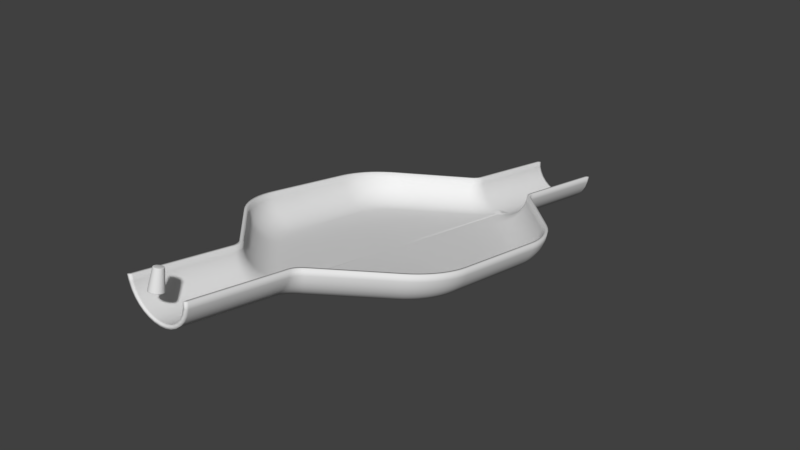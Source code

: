 # Source: track_pachinko.blend  (saved by Blender 2.79.0; exported with 4.5.12 LTS)
import bpy
from mathutils import Matrix  # noqa: F401  (used for matrix-valued properties, if any)

bpy.ops.wm.read_factory_settings(use_empty=True)
scene = bpy.context.scene
scene.name = 'Scene'

# ---- collections
col_collection_1 = bpy.data.collections.new('Collection 1'); scene.collection.children.link(col_collection_1)

# ---- world
world_world = bpy.data.worlds.new('World'); scene.world = world_world
world_world.color = (0.05088, 0.05088, 0.05088)
world_world.use_sun_shadow = False
world_world.sun_shadow_jitter_overblur = 0.0
world_world.cycles.sampling_method = 'MANUAL'

# ---- meshes
me_circle_002 = bpy.data.meshes.new('Circle.002')
me_circle_002.from_pydata([(-4.184e-10, 0.2719, 0.4388), (0.05263, 0.2617, 0.4413), (1.328e-18, 0.194, -0.1298), (-2.963e-17, 0.271, 0.435), (0.07654, 0.1792, -0.1261), (0.05263, 0.2608, 0.4376), (0.1414, 0.1372, -0.1156), (0.09725, 0.2319, 0.4448), (0.1848, 0.07425, -0.09982), (0.1271, 0.1886, 0.4556), (0.2, -6.44e-09, -0.08124), (0.1375, 0.1375, 0.4684), (0.1848, -0.07425, -0.06266), (0.1271, 0.08648, 0.4812), (0.1414, -0.1372, -0.04691), (0.09725, 0.0432, 0.492), (0.07654, -0.1792, -0.03638), (0.05263, 0.01428, 0.4992), (3.02e-08, -0.194, -0.03268), (2.077e-08, 0.004121, 0.5018), (-0.07654, -0.1792, -0.03638), (-0.05263, 0.01428, 0.4992), (-0.1414, -0.1372, -0.04691), (-0.09725, 0.0432, 0.492), (-0.1848, -0.07425, -0.06266), (-0.1271, 0.08648, 0.4812), (-0.2, 4.354e-09, -0.08124), (-0.1375, 0.1375, 0.4684), (-0.1848, 0.07425, -0.09982), (-0.1271, 0.1886, 0.4556), (-0.1414, 0.1372, -0.1156), (-0.09725, 0.2319, 0.4448), (-0.07654, 0.1792, -0.1261), (-0.05263, 0.2608, 0.4376), (0.09725, 0.2328, 0.4486), (0.1271, 0.1895, 0.4594), (0.1375, 0.1385, 0.4722), (0.1271, 0.08742, 0.4849), (0.09725, 0.04414, 0.4958), (0.05263, 0.01522, 0.503), (2.035e-08, 0.005063, 0.5055), (-0.05263, 0.01522, 0.503), (-0.09725, 0.04414, 0.4958), (-0.1271, 0.08742, 0.4849), (-0.1375, 0.1385, 0.4722), (-0.1271, 0.1895, 0.4594), (-0.09725, 0.2328, 0.4486), (-0.05263, 0.2617, 0.4413), (-1.22e-09, 0.2691, 0.4435), (-0.05114, 0.2592, 0.446), (-0.09449, 0.2311, 0.453), (-0.1235, 0.189, 0.4635), (-0.1336, 0.1394, 0.4759), (-0.1235, 0.08981, 0.4883), (-0.09449, 0.04776, 0.4989), (-0.05114, 0.01966, 0.5059), (1.896e-08, 0.009789, 0.5084), (0.05114, 0.01966, 0.5059), (0.09449, 0.04776, 0.4989), (0.1235, 0.08981, 0.4883), (0.1336, 0.1394, 0.4759), (0.1235, 0.189, 0.4635), (0.09449, 0.2311, 0.453), (0.05114, 0.2592, 0.446), (-1.133e-09, 0.2606, 0.4488), (-0.0475, 0.2514, 0.451), (-0.08777, 0.2253, 0.4576), (-0.1147, 0.1862, 0.4674), (-0.1241, 0.1402, 0.4789), (-0.1147, 0.09408, 0.4904), (-0.08777, 0.05502, 0.5002), (-0.0475, 0.02892, 0.5067), (1.761e-08, 0.01975, 0.509), (0.0475, 0.02892, 0.5067), (0.08777, 0.05502, 0.5002), (0.1147, 0.09408, 0.4904), (0.1241, 0.1402, 0.4789), (0.1147, 0.1862, 0.4674), (0.08777, 0.2253, 0.4576), (0.0475, 0.2514, 0.451), (6.949e-19, 0.1969, -0.1184), (0.07654, 0.1821, -0.1147), (0.1414, 0.14, -0.1042), (0.1848, 0.0771, -0.08841), (0.2, 0.002853, -0.06983), (0.1848, -0.07139, -0.05126), (0.1414, -0.1343, -0.0355), (0.07654, -0.1764, -0.02498), (3.02e-08, -0.1912, -0.02128), (-0.07654, -0.1764, -0.02498), (-0.1414, -0.1343, -0.0355), (-0.1848, -0.07139, -0.05126), (-0.2, 0.002853, -0.06983), (-0.1848, 0.0771, -0.08841), (-0.1414, 0.14, -0.1042), (-0.07654, 0.1821, -0.1147)], [], [(45, 44, 52, 51), (23, 21, 41, 42), (80, 3, 5, 81), (42, 41, 55, 54), (17, 15, 38, 39), (81, 5, 7, 82), (38, 37, 59, 58), (11, 9, 35, 36), (82, 7, 9, 83), (41, 40, 56, 55), (5, 3, 0, 1), (83, 9, 11, 84), (44, 43, 53, 52), (3, 33, 47, 0), (84, 11, 13, 85), (47, 46, 50, 49), (31, 29, 45, 46), (85, 13, 15, 86), (34, 1, 63, 62), (25, 23, 42, 43), (86, 15, 17, 87), (37, 36, 60, 59), (19, 17, 39, 40), (87, 17, 19, 88), (40, 39, 57, 56), (13, 11, 36, 37), (88, 19, 21, 89), (0, 47, 49, 48), (7, 5, 1, 34), (89, 21, 23, 90), (43, 42, 54, 53), (33, 31, 46, 47), (90, 23, 25, 91), (46, 45, 51, 50), (27, 25, 43, 44), (91, 25, 27, 92), (1, 0, 48, 63), (21, 19, 40, 41), (92, 27, 29, 93), (58, 59, 75, 74), (15, 13, 37, 38), (93, 29, 31, 94), (9, 7, 34, 35), (36, 35, 61, 60), (94, 31, 33, 95), (35, 34, 62, 61), (29, 27, 44, 45), (95, 33, 3, 80), (2, 4, 6, 8, 10, 12, 14, 16, 18, 20, 22, 24, 26, 28, 30, 32), (39, 38, 58, 57), (79, 64, 65, 66, 67, 68, 69, 70, 71, 72, 73, 74, 75, 76, 77, 78), (51, 52, 68, 67), (59, 60, 76, 75), (52, 53, 69, 68), (60, 61, 77, 76), (53, 54, 70, 69), (61, 62, 78, 77), (54, 55, 71, 70), (62, 63, 79, 78), (55, 56, 72, 71), (48, 49, 65, 64), (63, 48, 64, 79), (56, 57, 73, 72), (49, 50, 66, 65), (57, 58, 74, 73), (50, 51, 67, 66), (32, 95, 80, 2), (30, 94, 95, 32), (28, 93, 94, 30), (26, 92, 93, 28), (24, 91, 92, 26), (22, 90, 91, 24), (20, 89, 90, 22), (18, 88, 89, 20), (16, 87, 88, 18), (14, 86, 87, 16), (12, 85, 86, 14), (10, 84, 85, 12), (8, 83, 84, 10), (6, 82, 83, 8), (4, 81, 82, 6), (2, 80, 81, 4)])
me_circle_002.polygons.foreach_set('use_smooth', [True] * 82)
me_circle_002.use_remesh_preserve_volume = False
me_circle_002.use_remesh_preserve_attributes = False
me_circle_002.use_mirror_vertex_groups = False
me_circle_002.update()
me_circle = bpy.data.meshes.new('Circle')
me_circle.from_pydata([(-0.002212, -0.0008119, -1.0), (-0.1973, -0.0008157, -0.9808), (-0.3849, -0.0008157, -0.9239), (-0.5578, -0.0008157, -0.8315), (-0.8337, -0.0008138, -0.5556), (-0.983, -0.0008138, -0.1951), (-1.002, -0.0008119, 2.086e-07), (-3.464, 10.27, -1.812), (-2.652, 9.981, -2.656), (-2.819, 10.02, -2.611), (-3.366, 10.26, -1.809), (-3.349, 10.22, -1.981), (-0.1778, -0.0008138, -0.8827), (-0.3466, -0.0008138, -0.8315), (-0.5022, -0.0008138, -0.7483), (-0.7505, -0.0008119, -0.5), (-0.8337, -0.0008138, -0.3444), (-0.9022, -0.0008138, 1.788e-07), (-3.298, 10.19, -2.146), (-2.972, 10.06, -2.534), (-0.7093, -0.0008138, -0.7071), (-0.9261, -0.0008119, -0.3827), (-3.298, 10.15, -2.354), (-3.176, 10.1, -2.499), (-3.027, 10.05, -2.617), (-2.856, 10.01, -2.703), (-2.672, 9.967, -2.753), (-0.002212, -0.0008119, -0.9), (-0.6386, -0.0008119, -0.6364), (-0.8849, -0.0008119, -0.1756), (-2.995, 9.889, -2.504), (-3.05, 9.879, -2.586), (-3.201, 9.914, -2.466), (-3.13, 9.92, -2.395), (-3.325, 9.951, -2.319), (-3.242, 9.953, -2.263), (-2.497, 9.802, -2.744), (-2.497, 9.82, -2.645), (-0.002213, 2.78, -1.506), (-0.1973, 2.783, -1.487), (-0.3849, 2.793, -1.431), (-0.5578, 2.809, -1.34), (-0.7093, 2.831, -1.217), (-0.8337, 2.857, -1.068), (-0.9261, 2.887, -0.8977), (-0.983, 2.92, -0.7129), (-1.002, 2.954, -0.5208), (-3.417, 9.989, -2.15), (-3.325, 9.988, -2.111), (-3.474, 10.03, -1.966), (-3.376, 10.02, -1.945), (-3.493, 10.06, -1.774), (-3.393, 10.05, -1.773), (-2.691, 9.822, -2.728), (-2.671, 9.838, -2.631), (-0.002213, 2.797, -1.407), (-0.1778, 2.8, -1.39), (-0.3466, 2.809, -1.34), (-0.5022, 2.824, -1.258), (-0.6386, 2.843, -1.148), (-0.7505, 2.867, -1.013), (-0.8337, 2.894, -0.86), (-0.8849, 2.923, -0.6937), (-0.9022, 2.954, -0.5208), (-2.878, 9.848, -2.675), (-2.84, 9.861, -2.583), (-3.402, 9.847, -1.736), (-3.385, 9.817, -1.909), (-3.334, 9.787, -2.076), (-3.251, 9.76, -2.229), (-3.139, 9.737, -2.363), (-3.002, 9.717, -2.473), (-0.002214, 13.61, -3.416), (-0.9261, 13.72, -2.808), (-2.847, 9.703, -2.555), (-2.678, 9.694, -2.606), (-2.502, 9.691, -2.623), (-3.502, 9.847, -1.736), (-3.483, 9.813, -1.928), (-3.426, 9.781, -2.113), (-3.334, 9.751, -2.283), (-3.209, 9.724, -2.433), (-0.3466, 13.64, -3.25), (-0.7505, 13.7, -2.923), (-3.058, 9.703, -2.555), (-2.885, 9.687, -2.646), (-2.697, 9.677, -2.702), (-2.502, 9.674, -2.721), (-3.402, 6.893, -1.215), (-3.385, 6.862, -1.388), (-3.334, 6.833, -1.555), (-3.251, 6.806, -1.708), (-0.1973, 13.62, -3.397), (-0.3849, 13.63, -3.341), (-0.5578, 13.64, -3.25), (-0.7093, 13.66, -3.127), (-0.8337, 13.69, -2.978), (-0.983, 13.75, -2.623), (-1.002, 13.79, -2.431), (-3.139, 6.782, -1.842), (-3.002, 6.763, -1.952), (-2.847, 6.748, -2.034), (-2.678, 6.74, -2.085), (-3.502, 6.893, -1.215), (-3.483, 6.859, -1.408), (-3.426, 6.826, -1.592), (-0.002214, 13.63, -3.317), (-0.1778, 13.63, -3.3), (-0.5022, 13.66, -3.168), (-0.6386, 13.68, -3.058), (-0.8337, 13.73, -2.77), (-0.8849, 13.76, -2.604), (-0.9022, 13.79, -2.431), (-3.334, 6.796, -1.763), (-3.209, 6.77, -1.912), (-3.058, 6.748, -2.034), (-2.885, 6.732, -2.125), (-2.697, 6.723, -2.181), (-2.502, 6.719, -2.2), (-2.479, 6.48, -2.056), (-3.176, 6.393, -1.845), (-2.819, 6.433, -1.979), (-2.412, 6.231, -2.013), (-3.298, 6.398, -1.692), (-2.502, 6.737, -2.102), (-2.972, 6.421, -1.892), (-3.076, 6.027, -1.781), (-2.735, 6.127, -1.925), (-3.389, 6.412, -1.519), (-3.106, 6.417, -1.778), (-2.301, 5.998, -1.971), (-2.151, 5.787, -1.934), (-3.445, 6.435, -1.333), (-3.445, 10.24, -2.003), (-3.389, 10.2, -2.186), (-2.479, 9.948, -2.668), (-2.479, 9.93, -2.766), (-3.216, 10.14, -2.297), (-3.106, 10.1, -2.427), (-3.398, 10.45, -2.04), (-3.344, 10.4, -2.222), (-3.417, 10.48, -1.849), (-2.621, 10.12, -2.681), (-2.451, 10.07, -2.69), (-2.784, 10.17, -2.638), (-2.934, 10.23, -2.563), (-3.066, 10.28, -2.459), (-3.174, 10.33, -2.33), (-3.254, 10.38, -2.18), (-3.304, 10.42, -2.016), (-3.32, 10.46, -1.844), (-2.988, 10.23, -2.648), (-3.134, 10.29, -2.532), (-3.254, 10.35, -2.388), (-2.451, 10.06, -2.789), (-2.64, 10.11, -2.778), (-2.821, 10.17, -2.731), (-3.333, 10.65, -2.076), (-3.28, 10.6, -2.257), (-3.351, 10.69, -1.885), (-2.577, 10.26, -2.705), (-2.412, 10.2, -2.712), (-2.735, 10.32, -2.665), (-2.882, 10.39, -2.592), (-3.01, 10.46, -2.49), (-3.115, 10.52, -2.362), (-3.193, 10.57, -2.214), (-3.241, 10.62, -2.051), (-3.257, 10.66, -1.879), (-2.934, 10.4, -2.677), (-3.076, 10.47, -2.564), (-3.193, 10.54, -2.422), (-2.412, 10.18, -2.81), (-2.595, 10.25, -2.803), (-2.771, 10.32, -2.758), (-3.251, 10.85, -2.111), (-3.199, 10.79, -2.291), (-3.268, 10.89, -1.92), (-2.521, 10.39, -2.729), (-2.362, 10.32, -2.733), (-2.674, 10.47, -2.691), (-2.815, 10.55, -2.62), (-2.938, 10.63, -2.52), (-3.04, 10.7, -2.394), (-3.115, 10.76, -2.247), (-3.162, 10.81, -2.084), (-3.177, 10.85, -1.912), (-2.865, 10.56, -2.706), (-3.003, 10.64, -2.595), (-3.115, 10.72, -2.455), (-2.362, 10.3, -2.831), (-2.538, 10.38, -2.827), (-2.709, 10.47, -2.784), (-3.151, 11.03, -2.144), (-3.101, 10.97, -2.324), (-3.167, 11.08, -1.953), (-2.453, 10.52, -2.751), (-2.301, 10.43, -2.753), (-2.6, 10.61, -2.715), (-2.734, 10.7, -2.647), (-2.852, 10.79, -2.549), (-2.949, 10.87, -2.424), (-3.021, 10.94, -2.278), (-3.066, 10.99, -2.116), (-3.081, 11.03, -1.945), (-2.782, 10.72, -2.734), (-2.914, 10.81, -2.624), (-3.021, 10.9, -2.486), (-2.301, 10.41, -2.851), (-2.47, 10.51, -2.849), (-2.633, 10.61, -2.81), (-3.034, 11.21, -2.176), (-2.988, 11.15, -2.355), (-3.05, 11.26, -1.985), (-2.375, 10.64, -2.773), (-2.231, 10.54, -2.772), (-2.513, 10.74, -2.739), (-2.641, 10.85, -2.672), (-2.752, 10.94, -2.576), (-2.844, 11.03, -2.453), (-2.912, 11.1, -2.308), (-2.954, 11.16, -2.147), (-2.968, 11.2, -1.975), (-2.686, 10.86, -2.76), (-2.81, 10.97, -2.653), (-2.912, 11.07, -2.516), (-2.231, 10.52, -2.871), (-2.391, 10.63, -2.871), (-2.544, 10.75, -2.834), (-2.903, 11.38, -2.205), (-2.859, 11.32, -2.384), (-2.917, 11.43, -2.015), (-2.286, 10.75, -2.793), (-2.151, 10.64, -2.79), (-2.415, 10.87, -2.761), (-2.534, 10.98, -2.697), (-2.639, 11.09, -2.602), (-2.725, 11.18, -2.48), (-2.788, 11.26, -2.336), (-2.827, 11.33, -2.175), (-2.841, 11.37, -2.004), (-2.577, 11.0, -2.785), (-2.693, 11.12, -2.679), (-2.788, 11.23, -2.544), (-2.151, 10.62, -2.889), (-2.301, 10.75, -2.891), (-2.444, 10.88, -2.856), (-2.756, 11.54, -2.233), (-2.716, 11.47, -2.411), (-2.77, 11.59, -2.043), (-2.187, 10.86, -2.811), (-2.063, 10.74, -2.807), (-2.306, 10.99, -2.782), (-2.416, 11.11, -2.719), (-2.513, 11.22, -2.625), (-2.592, 11.33, -2.505), (-2.651, 11.41, -2.362), (-2.687, 11.48, -2.202), (-2.699, 11.52, -2.031), (-2.456, 11.13, -2.808), (-2.563, 11.26, -2.704), (-2.651, 11.37, -2.57), (-2.063, 10.72, -2.905), (-2.201, 10.86, -2.91), (-2.333, 11.0, -2.877), (-1.142, 13.22, -2.529), (-1.102, 13.15, -2.707), (-1.156, 13.27, -2.339), (-0.5728, 12.54, -3.107), (-0.4487, 12.41, -3.103), (-0.6922, 12.67, -3.078), (-0.8022, 12.79, -3.015), (-0.8987, 12.9, -2.921), (-0.9778, 13.0, -2.801), (-1.037, 13.09, -2.658), (-1.073, 13.15, -2.498), (-1.085, 13.2, -2.327), (-0.8415, 12.81, -3.104), (-0.9487, 12.94, -3.0), (-1.037, 13.05, -2.866), (-0.4487, 12.4, -3.201), (-0.5866, 12.54, -3.206), (-0.7193, 12.68, -3.173), (-3.474, 6.646, -1.37), (-2.821, 6.253, -2.041), (-3.13, 6.599, -1.81), (-3.417, 6.618, -1.556), (-2.709, 5.949, -1.987), (-2.64, 6.29, -2.105), (-2.995, 6.591, -1.922), (-3.325, 6.596, -1.727), (-2.451, 6.337, -2.133), (-2.84, 6.59, -2.006), (-3.201, 6.581, -1.878), (-2.544, 5.669, -1.938), (-2.497, 6.608, -2.079), (-2.538, 6.017, -2.057), (-2.671, 6.596, -2.059), (-3.05, 6.572, -2.003), (-2.362, 6.095, -2.09), (-2.878, 6.571, -2.097), (-2.691, 6.577, -2.156), (-3.174, 6.233, -1.607), (-2.497, 6.59, -2.178), (-3.254, 6.239, -1.45), (-3.493, 6.678, -1.178), (-3.393, 6.687, -1.179), (-3.417, 6.256, -1.103), (-3.376, 6.658, -1.352), (-3.242, 6.613, -1.674), (-3.304, 6.255, -1.281), (-3.32, 6.281, -1.108), (-3.325, 6.633, -1.519), (-3.193, 6.011, -1.624), (-2.652, 6.453, -2.034), (-3.027, 6.397, -1.972), (-2.882, 6.089, -1.834), (-2.856, 6.41, -2.068), (-2.914, 5.683, -1.72), (-2.672, 6.433, -2.13), (-2.6, 5.84, -1.874), (-2.479, 6.463, -2.155), (-3.28, 6.01, -1.448), (-3.464, 6.465, -1.14), (-3.01, 6.063, -1.715), (-3.366, 6.482, -1.143), (-3.349, 6.455, -1.316), (-3.216, 6.422, -1.64), (-3.333, 6.023, -1.26), (-3.298, 6.434, -1.484), (-2.988, 6.225, -1.942), (-2.391, 5.765, -2.012), (-2.621, 6.312, -2.009), (-2.451, 6.354, -2.034), (-3.134, 6.208, -1.813), (-2.231, 5.872, -2.051), (-3.04, 5.87, -1.543), (-2.784, 6.278, -1.951), (-3.254, 6.202, -1.658), (-3.115, 5.863, -1.383), (-2.934, 6.253, -1.862), (-3.344, 6.209, -1.483), (-3.268, 5.852, -1.032), (-3.162, 5.871, -1.213), (-3.066, 6.238, -1.746), (-3.398, 6.227, -1.296), (-3.177, 5.894, -1.039), (-3.021, 5.648, -1.56), (-2.577, 6.175, -1.985), (-2.934, 6.056, -1.912), (-2.734, 5.778, -1.779), (-2.771, 6.098, -2.013), (-2.693, 5.373, -1.665), (-2.595, 6.152, -2.081), (-2.415, 5.581, -1.828), (-2.412, 6.214, -2.111), (-3.101, 5.633, -1.382), (-3.351, 6.051, -1.067), (-2.852, 5.73, -1.657), (-3.257, 6.084, -1.073), (-0.7193, 3.782, -1.605), (-3.241, 6.06, -1.247), (-3.115, 6.049, -1.574), (-0.8564, 3.488, -1.333), (-3.151, 5.637, -1.192), (-3.193, 6.048, -1.416), (-2.865, 5.893, -1.883), (-2.521, 6.042, -1.962), (-2.362, 6.112, -1.992), (-3.003, 5.851, -1.75), (-2.844, 5.536, -1.484), (-2.674, 5.981, -1.899), (-3.115, 5.826, -1.591), (-2.912, 5.516, -1.322), (-2.815, 5.931, -1.806), (-3.199, 5.818, -1.414), (-3.05, 5.481, -0.9664), (-2.954, 5.516, -1.151), (-2.938, 5.893, -1.685), (-3.251, 5.826, -1.225), (-2.968, 5.537, -0.9764), (-2.788, 5.321, -1.502), (-2.453, 5.915, -1.939), (-2.782, 5.736, -1.856), (-2.534, 5.497, -1.729), (-2.633, 5.805, -1.962), (-0.5866, 3.903, -1.684), (-2.47, 5.888, -2.034), (-2.301, 5.981, -2.07), (-2.859, 5.292, -1.322), (-3.167, 5.662, -0.9983), (-2.639, 5.43, -1.604), (-3.081, 5.711, -1.007), (-0.4487, 4.036, -1.727), (-3.066, 5.689, -1.181), (-2.949, 5.699, -1.513), (-0.5593, 3.672, -1.492), (-2.903, 5.289, -1.131), (-3.021, 5.685, -1.352), (-2.686, 5.587, -1.829), (-2.375, 5.793, -1.918), (-2.231, 5.889, -1.952), (-2.81, 5.523, -1.692), (-2.513, 5.707, -1.851), (-2.912, 5.479, -1.53), (-2.641, 5.633, -1.753), (-2.988, 5.457, -1.351), (-2.752, 5.576, -1.629), (-3.034, 5.458, -1.16), (-0.7842, 3.368, -1.312), (-2.286, 5.679, -1.898), (-2.577, 5.447, -1.805), (-0.4555, 3.498, -1.461), (-2.444, 5.541, -1.915), (-0.9583, 3.444, -1.171), (-2.301, 5.65, -1.992), (-0.9778, 3.601, -1.143), (-2.151, 5.77, -2.033), (-1.037, 3.571, -0.9793), (-2.917, 5.31, -0.9363), (-2.841, 5.374, -0.9475), (-1.156, 3.513, -0.6194), (-2.827, 5.354, -1.122), (-2.725, 5.383, -1.457), (-1.073, 3.564, -0.8068), (-1.085, 3.583, -0.6317), (-2.788, 5.357, -1.294), (-2.699, 5.222, -0.9207), (-2.687, 5.203, -1.096), (-2.77, 5.152, -0.9084), (-2.651, 5.209, -1.268), (-2.592, 5.24, -1.432), (-2.063, 5.675, -2.016), (-2.201, 5.542, -1.973), (-2.333, 5.421, -1.894), (-2.456, 5.317, -1.782), (-2.187, 5.573, -1.879), (-2.063, 5.692, -1.918), (-2.563, 5.233, -1.641), (-2.306, 5.464, -1.808), (-2.651, 5.173, -1.476), (-2.416, 5.37, -1.707), (-2.716, 5.138, -1.295), (-2.513, 5.295, -1.58), (-2.756, 5.131, -1.103), (-0.8415, 3.678, -1.493), (-0.6868, 3.598, -1.394), (-0.7343, 3.238, -1.289), (-0.5728, 3.934, -1.59), (-0.4487, 4.053, -1.629), (-0.9487, 3.594, -1.352), (-1.034, 3.422, -0.992), (-0.6922, 3.825, -1.519), (-1.037, 3.534, -1.187), (-0.7985, 3.541, -1.271), (-0.8022, 3.731, -1.418), (-1.102, 3.5, -1.006), (-0.384, 3.309, -1.428), (-0.8987, 3.656, -1.291), (-1.142, 3.493, -0.8139), (-1.081, 3.423, -0.8016), (-1.11, 3.459, -0.808), (-0.3573, 3.661, -1.542), (-0.846, 3.6, -1.281), (-1.066, 3.462, -0.9991), (-0.2569, 3.453, -1.505), (-0.7415, 3.667, -1.406), (-0.9955, 3.491, -1.18), (-0.1948, 3.23, -1.466), (-0.6864, 3.483, -1.458), (-0.6224, 3.751, -1.506), (-0.9002, 3.543, -1.343), (-0.3585, 3.957, -1.612), (-0.5367, 3.552, -1.564), (-0.493, 3.849, -1.575), (-0.7841, 3.618, -1.482), (-0.614, 3.334, -1.432), (-0.6517, 3.711, -1.592), (-0.3742, 3.634, -1.637), (-0.508, 3.82, -1.669), (-0.2053, 3.727, -1.673), (-0.3585, 3.94, -1.71), (-1.125, 3.481, -0.6137), (-1.071, 3.408, -0.601), (-1.048, 3.544, -0.6249), (-1.035, 3.524, -0.7997), (-0.9318, 3.553, -1.134), (-0.9847, 3.458, -0.6097), (-0.4515, 3.376, -1.533), (-0.9955, 3.527, -0.9717), (-0.2772, 3.854, -1.593), (-0.8969, 3.343, -1.154), (-0.421, 3.758, -1.559), (-0.7323, 3.552, -1.471), (-0.5907, 3.634, -1.579), (-0.5965, 3.447, -1.368), (-0.437, 3.73, -1.654), (-0.7082, 3.101, -1.265), (-0.2772, 3.837, -1.692), (-0.9807, 3.334, -0.9765), (-1.096, 3.446, -0.6076), (-1.014, 3.502, -0.6175), (-0.7201, 3.41, -1.247), (-1.0, 3.481, -0.7922), (-0.8902, 3.501, -1.125), (-0.3469, 3.11, -1.393), (-1.032, 3.343, -0.7876), (-0.9583, 3.481, -0.9635), (-0.2053, 3.745, -1.574), (-0.8177, 3.43, -1.323), (-0.569, 3.174, -1.404), (-0.2752, 3.429, -1.601), (-0.5036, 3.587, -1.477), (-0.9254, 3.395, -1.163), (-0.09192, 3.491, -1.631), (-0.6383, 3.525, -1.381), (-1.005, 3.379, -0.9845), (-0.7564, 3.477, -1.259), (-1.055, 3.384, -0.7948), (-1.032, 3.328, -0.5869), (-0.9697, 3.436, -0.7841), (-0.8534, 3.446, -1.115), (-0.9376, 3.362, -0.5928), (-0.3987, 3.188, -1.5), (-0.9254, 3.432, -0.9548), (-0.1434, 3.629, -1.554), (-0.8544, 3.232, -1.134), (-0.3025, 3.559, -1.524), (-0.6469, 3.41, -1.446), (-0.5343, 3.283, -1.339), (-0.4902, 3.466, -1.549), (-0.3202, 3.534, -1.619), (-0.1434, 3.612, -1.652), (-0.9437, 3.239, -0.9597), (-1.05, 3.369, -0.5941), (-0.9591, 3.411, -0.6014), (-0.666, 3.268, -1.222), (-0.9434, 3.388, -0.7756), (-0.8216, 3.387, -1.105), (-0.9987, 3.257, -0.7724), (-0.897, 3.38, -0.9456), (-0.09192, 3.509, -1.533), (-0.7564, 3.304, -1.301), (-0.214, 3.21, -1.562), (-0.4156, 3.405, -1.445), (-0.8732, 3.289, -1.144), (-0.02184, 3.24, -1.587), (-0.5618, 3.367, -1.354), (-0.9601, 3.287, -0.9682), (-0.6899, 3.34, -1.235), (-1.014, 3.301, -0.7801), (-1.007, 3.242, -0.5717), (-0.9214, 3.337, -0.7667), (-0.7951, 3.326, -1.094), (-0.9082, 3.26, -0.5748), (-0.8733, 3.325, -0.936), (-0.0513, 3.384, -1.511), (-0.8321, 3.116, -1.114), (-0.2209, 3.343, -1.486), (-0.5879, 3.255, -1.418), (-0.4209, 3.283, -1.517), (-0.5019, 3.111, -1.308), (-0.2397, 3.321, -1.581), (-0.3416, 3.009, -1.375), (-0.0513, 3.367, -1.609), (-0.9241, 3.138, -0.942), (-1.017, 3.286, -0.5794), (-0.9206, 3.311, -0.5839), (-0.6377, 3.119, -1.196), (-0.9039, 3.285, -0.7576), (-0.7741, 3.263, -1.083), (-0.9808, 3.166, -0.7564), (-0.8545, 3.269, -0.9261), (-0.02184, 3.257, -1.488), (-0.7182, 3.17, -1.277), (-0.361, 3.21, -1.41), (-0.8407, 3.175, -1.124), (-0.5143, 3.198, -1.324), (-0.9317, 3.189, -0.9509), (-0.6486, 3.194, -1.209), (-0.9877, 3.212, -0.7644), (-0.8911, 3.232, -0.7482), (-0.7588, 3.199, -1.072), (-0.8972, 3.154, -0.5561), (-0.8407, 3.211, -0.916), (-0.003755, 3.128, -1.465), (-0.1787, 3.116, -1.446), (-0.5572, 3.092, -1.39), (-0.385, 3.091, -1.483), (-0.1981, 3.097, -1.542), (-0.003755, 3.11, -1.564), (-0.9211, 3.087, -0.933), (-1.0, 3.198, -0.5639), (-0.6336, 3.043, -1.183), (-0.9003, 3.207, -0.5655), (-0.8831, 3.178, -0.7386), (-0.7492, 3.133, -1.06), (-0.8321, 3.153, -0.9057), (-0.001975, 2.997, -1.442), (-0.7043, 3.031, -1.252), (-0.8287, 3.057, -1.103), (-0.4972, 3.024, -1.293), (-0.978, 3.12, -0.7482), (-0.8799, 3.123, -0.729), (-0.7455, 3.067, -1.049), (-0.8287, 3.094, -0.8953), (-0.1728, 3.0, -1.425), (-0.5528, 3.009, -1.375), (-0.3799, 2.993, -1.466), (-0.1923, 2.983, -1.522), (0.002813, 2.98, -1.541), (-0.9972, 3.154, -0.5561), (-1.11, 13.25, -2.535), (-1.066, 13.19, -2.714), (-1.125, 13.3, -2.345), (-0.4931, 12.62, -3.122), (-0.3586, 12.51, -3.12), (-0.6224, 12.74, -3.091), (-0.7416, 12.85, -3.026), (-0.8461, 12.96, -2.931), (-0.9318, 13.05, -2.809), (-0.9955, 13.13, -2.666), (-1.035, 13.2, -2.505), (-1.048, 13.24, -2.334), (-0.7842, 12.87, -3.114), (-0.9002, 12.99, -3.009), (-0.9955, 13.1, -2.873), (-0.3586, 12.49, -3.218), (-0.508, 12.62, -3.221), (-0.6517, 12.75, -3.186), (-1.081, 13.29, -2.542), (-1.034, 13.23, -2.721), (-1.097, 13.34, -2.352), (-0.4212, 12.72, -3.139), (-0.2774, 12.62, -3.138), (-0.5595, 12.82, -3.105), (-0.687, 12.92, -3.039), (-0.7987, 13.02, -2.942), (-0.8904, 13.11, -2.819), (-0.9585, 13.18, -2.674), (-1.0, 13.24, -2.513), (-1.015, 13.28, -2.342), (-0.7325, 12.94, -3.126), (-0.8566, 13.05, -3.019), (-0.9585, 13.14, -2.882), (-0.2774, 12.6, -3.237), (-0.4372, 12.71, -3.237), (-0.5909, 12.83, -3.2), (-1.055, 13.33, -2.549), (-1.006, 13.27, -2.729), (-1.072, 13.37, -2.358), (-0.3578, 12.82, -3.156), (-0.2058, 12.73, -3.158), (-0.504, 12.91, -3.12), (-0.6388, 13.0, -3.052), (-0.7569, 13.09, -2.953), (-0.8538, 13.16, -2.829), (-0.9259, 13.23, -2.683), (-0.9702, 13.29, -2.521), (-0.9852, 13.33, -2.35), (-0.6869, 13.01, -3.139), (-0.8181, 13.11, -3.029), (-0.9258, 13.2, -2.891), (-0.2058, 12.71, -3.256), (-0.3747, 12.81, -3.254), (-0.5372, 12.91, -3.215), (-1.033, 13.37, -2.556), (-0.9815, 13.32, -2.737), (-1.051, 13.42, -2.365), (-0.3034, 12.92, -3.174), (-0.1442, 12.84, -3.178), (-0.4564, 13.0, -3.136), (-0.5974, 13.08, -3.066), (-0.721, 13.15, -2.965), (-0.8224, 13.22, -2.839), (-0.8978, 13.29, -2.692), (-0.9442, 13.34, -2.53), (-0.9599, 13.37, -2.358), (-0.6477, 13.09, -3.152), (-0.7851, 13.17, -3.04), (-0.8978, 13.25, -2.9), (-0.1442, 12.83, -3.277), (-0.321, 12.91, -3.272), (-0.4911, 13.0, -3.23), (-1.015, 13.42, -2.564), (-0.9614, 13.37, -2.745), (-1.033, 13.46, -2.373), (-0.2582, 13.03, -3.193), (-0.09324, 12.96, -3.2), (-0.4169, 13.09, -3.153), (-0.5631, 13.16, -3.08), (-0.6913, 13.22, -2.978), (-0.7964, 13.29, -2.85), (-0.8746, 13.34, -2.702), (-0.9227, 13.39, -2.539), (-0.939, 13.42, -2.367), (-0.6153, 13.16, -3.165), (-0.7577, 13.24, -3.052), (-0.8746, 13.3, -2.91), (-0.09324, 12.95, -3.298), (-0.2766, 13.02, -3.291), (-0.4528, 13.09, -3.246), (-1.001, 13.46, -2.572), (-0.9456, 13.41, -2.754), (-1.019, 13.5, -2.381), (-0.2228, 13.14, -3.213), (-0.0532, 13.09, -3.222), (-0.3859, 13.19, -3.17), (-0.5362, 13.24, -3.095), (-0.6679, 13.3, -2.991), (-0.776, 13.35, -2.862), (-0.8564, 13.4, -2.712), (-0.9058, 13.44, -2.548), (-0.9225, 13.48, -2.376), (-0.5898, 13.24, -3.179), (-0.7362, 13.3, -3.064), (-0.8563, 13.36, -2.92), (-0.0532, 13.07, -3.32), (-0.2416, 13.13, -3.31), (-0.4228, 13.18, -3.263), (-0.9903, 13.51, -2.58), (-0.9342, 13.47, -2.763), (-1.009, 13.55, -2.388), (-0.1973, 13.25, -3.233), (-0.0244, 13.22, -3.245), (-0.3636, 13.29, -3.187), (-0.5168, 13.33, -3.11), (-0.6511, 13.37, -3.004), (-0.7614, 13.42, -2.873), (-0.8433, 13.46, -2.722), (-0.8937, 13.49, -2.558), (-0.9107, 13.53, -2.385), (-0.5715, 13.32, -3.194), (-0.7208, 13.37, -3.076), (-0.8432, 13.42, -2.93), (-0.0244, 13.2, -3.343), (-0.2165, 13.24, -3.33), (-0.4013, 13.28, -3.28), (-0.9841, 13.55, -2.588), (-0.9274, 13.52, -2.772), (-1.003, 13.59, -2.396), (-0.182, 13.37, -3.253), (-0.007064, 13.35, -3.268), (-0.3502, 13.39, -3.205), (-0.5052, 13.42, -3.126), (-0.641, 13.45, -3.018), (-0.7525, 13.48, -2.885), (-0.8354, 13.52, -2.733), (-0.8864, 13.55, -2.567), (-0.9036, 13.58, -2.395), (-0.5605, 13.41, -3.208), (-0.7115, 13.44, -3.088), (-0.8354, 13.48, -2.941), (-0.007064, 13.33, -3.366), (-0.2014, 13.35, -3.35), (-0.3883, 13.38, -3.297), (-0.9821, 13.6, -2.596), (-0.9252, 13.57, -2.781), (-1.001, 13.64, -2.404), (-0.1769, 13.48, -3.274), (-0.00133, 13.48, -3.291), (-0.3457, 13.49, -3.223), (-0.5013, 13.51, -3.141), (-0.6377, 13.53, -3.031), (-0.7497, 13.55, -2.897), (-0.8328, 13.58, -2.744), (-0.884, 13.61, -2.577), (-0.9013, 13.64, -2.404), (-0.5569, 13.49, -3.223), (-0.7084, 13.51, -3.101), (-0.8328, 13.54, -2.951), (-0.00133, 13.46, -3.389), (-0.1964, 13.47, -3.37), (-0.384, 13.48, -3.314), (-2.479, 8.214, -2.362), (-2.479, 8.196, -2.461), (-2.502, 8.214, -2.362), (-2.502, 8.196, -2.461), (-2.497, 8.196, -2.461), (-2.497, 8.214, -2.362), (-2.301, 8.196, -2.461), (-2.231, 8.196, -2.461), (-2.063, 8.196, -2.461), (-0.3586, 8.196, -2.461), (-2.412, 8.214, -2.362), (-2.451, 8.214, -2.362), (-2.362, 8.214, -2.362), (-2.362, 8.196, -2.461), (-2.301, 8.214, -2.362), (-2.231, 8.214, -2.362), (-2.151, 8.214, -2.362), (-2.063, 8.214, -2.362), (-2.151, 8.196, -2.461), (-0.4487, 8.214, -2.362), (-0.4487, 8.196, -2.461), (-0.3585, 8.214, -2.362), (-0.2774, 8.196, -2.461), (-0.2058, 8.196, -2.461), (-0.2058, 8.214, -2.362), (-0.2774, 8.214, -2.362), (-0.1442, 8.214, -2.362), (-0.1442, 8.196, -2.461), (-0.09324, 8.214, -2.362), (-0.09324, 8.196, -2.461), (-0.0532, 8.196, -2.461), (-0.0532, 8.214, -2.362), (-0.0244, 8.196, -2.461), (-0.007064, 8.214, -2.362), (-0.007064, 8.196, -2.461), (-0.0244, 8.214, -2.362), (-0.00133, 8.196, -2.461), (-0.00133, 8.214, -2.362), (-2.451, 8.196, -2.461), (-2.412, 8.196, -2.461), (-0.002213, 8.196, -2.461), (-0.0002138, 8.214, -2.362), (-0.8849, 17.0, -3.176), (-0.6386, 17.0, -3.636), (-0.002212, 17.0, -3.9), (-0.9261, 17.0, -3.383), (-0.7093, 17.0, -3.707), (-0.9022, 17.0, -3.0), (-0.8337, 17.0, -3.344), (-0.7505, 17.0, -3.5), (-0.5022, 17.0, -3.748), (-0.3466, 17.0, -3.831), (-0.1778, 17.0, -3.883), (-1.002, 17.0, -3.0), (-0.983, 17.0, -3.195), (-0.8337, 17.0, -3.556), (-0.5578, 17.0, -3.831), (-0.3849, 17.0, -3.924), (-0.1973, 17.0, -3.981), (-0.002212, 17.0, -4.0), (-0.002212, 0.06914, -0.9127), (-0.7093, 0.06998, -0.7199), (-0.9261, 0.07139, -0.3956), (-0.6386, 0.07029, -0.6492), (-0.8849, 0.07229, -0.1885), (-0.5578, 0.06944, -0.8442), (-0.3849, 0.06903, -0.9365), (-0.1973, 0.06879, -0.9934), (-0.002212, 0.06871, -1.013), (-0.9022, 0.07305, -0.01302), (-1.002, 0.07305, -0.01302), (-0.1778, 0.06921, -0.8954), (-0.3466, 0.06944, -0.8442), (-0.8337, 0.07064, -0.5684), (-0.5022, 0.0698, -0.7611), (-0.983, 0.0722, -0.208), (-0.7505, 0.07088, -0.5128), (-0.8337, 0.07155, -0.3573), (-0.3849, 16.91, -3.909), (-0.5578, 16.92, -3.817), (-0.7093, 16.92, -3.693), (-0.8337, 16.92, -3.541), (-0.9261, 16.92, -3.368), (-0.983, 16.92, -3.181), (-1.002, 16.92, -2.986), (-0.9022, 16.92, -2.986), (-0.8849, 16.92, -3.161), (-0.8337, 16.92, -3.33), (-0.7505, 16.92, -3.486), (-0.6386, 16.92, -3.622), (-0.5022, 16.92, -3.734), (-0.3466, 16.92, -3.817), (-0.1778, 16.92, -3.868), (-0.002212, 16.91, -3.885), (-0.002212, 16.91, -3.985), (-0.1973, 16.91, -3.966)], [], [(20, 3, 14, 28), (4, 20, 28, 15), (21, 4, 15, 16), (5, 21, 16, 29), (6, 5, 29, 17), (1, 0, 27, 12), (2, 1, 12, 13), (11, 149, 150, 10), (3, 2, 13, 14), (135, 143, 142, 8), (23, 152, 151, 24), (845, 56, 57, 846), (835, 42, 41, 839), (18, 148, 149, 11), (834, 55, 56, 845), (7, 141, 139, 133), (22, 153, 152, 23), (839, 41, 40, 840), (133, 139, 140, 134), (134, 140, 153, 22), (50, 11, 10, 52), (840, 40, 39, 841), (841, 39, 38, 842), (53, 26, 136, 36), (48, 18, 11, 50), (51, 7, 133, 49), (35, 137, 18, 48), (49, 133, 134, 47), (33, 138, 137, 35), (47, 134, 22, 34), (38, 610, 810, 814), (30, 19, 138, 33), (80, 34, 32, 81), (75, 54, 65, 74), (79, 47, 34, 80), (74, 65, 30, 71), (69, 35, 48, 68), (78, 49, 47, 79), (71, 30, 33, 70), (760, 742, 807, 811), (68, 48, 50, 67), (70, 33, 35, 69), (843, 63, 46, 844), (34, 22, 23, 32), (847, 43, 42, 835), (846, 57, 58, 848), (836, 44, 43, 847), (848, 58, 59, 837), (849, 45, 44, 836), (837, 59, 60, 850), (844, 46, 45, 849), (65, 9, 19, 30), (850, 60, 61, 851), (32, 23, 24, 31), (851, 61, 62, 838), (54, 8, 9, 65), (31, 24, 25, 64), (37, 135, 8, 54), (64, 25, 26, 53), (52, 10, 7, 51), (89, 67, 66, 88), (90, 68, 67, 89), (91, 69, 68, 90), (103, 77, 78, 104), (99, 70, 69, 91), (104, 78, 79, 105), (100, 71, 70, 99), (105, 79, 80, 113), (820, 817, 824, 830), (101, 74, 71, 100), (113, 80, 81, 114), (86, 53, 36, 87), (77, 51, 49, 78), (85, 64, 53, 86), (66, 52, 51, 77), (84, 31, 64, 85), (76, 37, 54, 75), (67, 50, 52, 66), (81, 32, 31, 84), (456, 464, 461, 459), (91, 309, 285, 99), (103, 305, 306, 88), (113, 290, 286, 105), (105, 286, 283, 104), (90, 312, 309, 91), (101, 292, 297, 102), (89, 308, 312, 90), (100, 289, 292, 101), (88, 306, 308, 89), (118, 303, 301, 117), (88, 66, 77, 103), (117, 86, 87, 118), (116, 85, 86, 117), (115, 84, 85, 116), (124, 76, 75, 102), (114, 81, 84, 115), (102, 75, 74, 101), (335, 388, 780, 781), (117, 301, 300, 116), (104, 283, 305, 103), (116, 300, 298, 115), (115, 298, 293, 114), (99, 285, 289, 100), (102, 297, 295, 124), (114, 293, 290, 113), (148, 166, 167, 149), (139, 157, 158, 140), (151, 169, 174, 156), (147, 165, 166, 148), (152, 170, 169, 151), (146, 164, 165, 147), (699, 717, 804, 803), (153, 171, 170, 152), (24, 151, 156, 25), (8, 142, 144, 9), (25, 156, 155, 26), (10, 150, 141, 7), (9, 144, 145, 19), (26, 155, 154, 136), (19, 145, 146, 138), (138, 146, 147, 137), (333, 122, 784, 785), (137, 147, 148, 18), (168, 186, 177, 159), (159, 177, 175, 157), (174, 192, 191, 173), (166, 184, 185, 167), (157, 175, 176, 158), (169, 187, 192, 174), (165, 183, 184, 166), (170, 188, 187, 169), (156, 174, 173, 155), (141, 159, 157, 139), (150, 168, 159, 141), (149, 167, 168, 150), (155, 173, 172, 154), (143, 161, 160, 142), (142, 160, 162, 144), (144, 162, 163, 145), (140, 158, 171, 153), (145, 163, 164, 146), (191, 209, 208, 190), (185, 203, 204, 186), (186, 204, 195, 177), (177, 195, 193, 175), (192, 210, 209, 191), (184, 202, 203, 185), (175, 193, 194, 176), (187, 205, 210, 192), (167, 185, 186, 168), (173, 191, 190, 172), (161, 179, 178, 160), (160, 178, 180, 162), (162, 180, 181, 163), (158, 176, 189, 171), (163, 181, 182, 164), (171, 189, 188, 170), (573, 585, 807, 809), (164, 182, 183, 165), (198, 216, 217, 199), (196, 214, 216, 198), (197, 215, 214, 196), (209, 227, 226, 208), (203, 221, 222, 204), (204, 222, 213, 195), (195, 213, 211, 193), (210, 228, 227, 209), (179, 197, 196, 178), (178, 196, 198, 180), (180, 198, 199, 181), (176, 194, 207, 189), (181, 199, 200, 182), (189, 207, 206, 188), (122, 368, 786, 784), (182, 200, 201, 183), (188, 206, 205, 187), (183, 201, 202, 184), (36, 136, 775, 778), (225, 243, 242, 224), (217, 235, 236, 218), (212, 230, 243, 225), (216, 234, 235, 217), (214, 232, 234, 216), (215, 233, 232, 214), (227, 245, 244, 226), (194, 212, 225, 207), (199, 217, 218, 200), (207, 225, 224, 206), (753, 771, 810, 808), (200, 218, 219, 201), (206, 224, 223, 205), (201, 219, 220, 202), (205, 223, 228, 210), (193, 211, 212, 194), (202, 220, 221, 203), (242, 260, 259, 241), (236, 254, 255, 237), (124, 295, 779, 776), (243, 261, 260, 242), (235, 253, 254, 236), (230, 248, 261, 243), (234, 252, 253, 235), (232, 250, 252, 234), (218, 236, 237, 219), (224, 242, 241, 223), (219, 237, 238, 220), (223, 241, 246, 228), (211, 229, 230, 212), (220, 238, 239, 221), (228, 246, 245, 227), (213, 231, 229, 211), (222, 240, 231, 213), (221, 239, 240, 222), (255, 273, 274, 256), (260, 278, 277, 259), (254, 272, 273, 255), (771, 72, 814, 810), (261, 279, 278, 260), (253, 271, 272, 254), (248, 266, 279, 261), (252, 270, 271, 253), (237, 255, 256, 238), (241, 259, 264, 246), (229, 247, 248, 230), (238, 256, 257, 239), (246, 264, 263, 245), (231, 249, 247, 229), (240, 258, 249, 231), (239, 257, 258, 240), (245, 263, 262, 244), (233, 251, 250, 232), (271, 618, 619, 272), (266, 613, 626, 279), (270, 617, 618, 271), (268, 615, 617, 270), (269, 616, 615, 268), (281, 628, 627, 280), (275, 622, 623, 276), (276, 623, 614, 267), (259, 277, 282, 264), (247, 265, 266, 248), (256, 274, 275, 257), (264, 282, 281, 263), (249, 267, 265, 247), (258, 276, 267, 249), (257, 275, 276, 258), (263, 281, 280, 262), (251, 269, 268, 250), (250, 268, 270, 252), (308, 326, 329, 312), (283, 132, 323, 305), (303, 321, 319, 301), (306, 325, 326, 308), (297, 314, 119, 295), (301, 319, 317, 300), (305, 323, 325, 306), (299, 355, 813, 787), (292, 121, 314, 297), (300, 317, 315, 298), (289, 125, 121, 292), (298, 315, 120, 293), (285, 129, 125, 289), (293, 120, 123, 290), (309, 327, 129, 285), (290, 123, 128, 286), (312, 329, 327, 309), (286, 128, 132, 283), (317, 284, 330, 315), (125, 340, 337, 121), (323, 307, 311, 325), (315, 330, 334, 120), (129, 344, 340, 125), (120, 334, 338, 123), (325, 311, 310, 326), (327, 302, 344, 129), (123, 338, 341, 128), (329, 304, 302, 327), (128, 341, 345, 132), (326, 310, 304, 329), (132, 345, 307, 323), (321, 291, 288, 319), (314, 332, 333, 119), (319, 288, 284, 317), (472, 490, 799, 795), (121, 337, 332, 314), (338, 313, 322, 341), (304, 365, 362, 302), (341, 322, 328, 345), (310, 361, 365, 304), (345, 328, 357, 307), (291, 355, 353, 288), (332, 348, 122, 333), (288, 353, 351, 284), (556, 573, 809, 805), (337, 127, 348, 332), (311, 359, 361, 310), (284, 351, 349, 330), (340, 316, 127, 337), (307, 357, 359, 311), (330, 349, 126, 334), (344, 324, 316, 340), (334, 126, 313, 338), (302, 362, 324, 344), (359, 346, 343, 361), (348, 367, 368, 122), (353, 296, 287, 351), (76, 124, 776), (127, 371, 367, 348), (351, 287, 366, 349), (316, 374, 371, 127), (349, 366, 369, 126), (324, 378, 374, 316), (126, 369, 372, 313), (362, 336, 378, 324), (313, 372, 375, 322), (365, 339, 336, 362), (322, 375, 379, 328), (361, 343, 339, 365), (357, 342, 346, 359), (328, 379, 342, 357), (355, 299, 296, 353), (378, 358, 350, 374), (369, 318, 347, 372), (336, 395, 358, 378), (372, 347, 356, 375), (339, 398, 395, 336), (375, 356, 364, 379), (343, 394, 398, 339), (379, 364, 390, 342), (299, 388, 387, 296), (367, 382, 130, 368), (296, 387, 385, 287), (106, 760, 811, 815), (371, 320, 382, 367), (346, 392, 394, 343), (287, 385, 383, 366), (374, 350, 320, 371), (342, 390, 392, 346), (366, 383, 318, 369), (394, 377, 373, 398), (364, 408, 376, 390), (388, 335, 331, 387), (382, 400, 401, 130), (387, 331, 294, 385), (87, 36, 778, 777), (320, 403, 400, 382), (385, 294, 399, 383), (350, 405, 403, 320), (383, 399, 402, 318), (390, 376, 380, 392), (358, 407, 405, 350), (318, 402, 404, 347), (392, 380, 377, 394), (395, 370, 407, 358), (347, 404, 406, 356), (398, 373, 370, 395), (356, 406, 408, 364), (380, 420, 422, 377), (294, 413, 411, 399), (405, 384, 354, 403), (376, 419, 420, 380), (399, 411, 352, 402), (407, 391, 384, 405), (402, 352, 381, 404), (370, 423, 391, 407), (404, 381, 389, 406), (373, 426, 423, 370), (406, 389, 397, 408), (377, 422, 426, 373), (408, 397, 419, 376), (335, 417, 415, 331), (400, 410, 131, 401), (331, 415, 413, 294), (652, 634, 799, 798), (403, 354, 410, 400), (417, 432, 433, 415), (410, 436, 437, 131), (415, 433, 434, 413), (136, 154, 812, 775), (354, 439, 436, 410), (413, 434, 435, 411), (384, 441, 439, 354), (411, 435, 438, 352), (420, 427, 428, 422), (391, 443, 441, 384), (352, 438, 440, 381), (423, 431, 443, 391), (381, 440, 442, 389), (426, 430, 431, 423), (389, 442, 444, 397), (422, 428, 430, 426), (419, 429, 427, 420), (397, 444, 429, 419), (436, 448, 449, 437), (433, 386, 360, 434), (706, 688, 802, 805), (439, 452, 448, 436), (434, 360, 445, 435), (441, 455, 452, 439), (435, 445, 450, 438), (429, 421, 425, 427), (443, 458, 455, 441), (438, 450, 453, 440), (427, 425, 424, 428), (431, 416, 458, 443), (440, 453, 456, 442), (430, 418, 416, 431), (442, 456, 459, 444), (428, 424, 418, 430), (444, 459, 421, 429), (432, 393, 386, 433), (424, 485, 489, 418), (459, 461, 482, 421), (393, 481, 479, 386), (448, 474, 472, 449), (458, 463, 466, 455), (386, 479, 477, 360), (244, 262, 782, 792), (452, 470, 474, 448), (425, 484, 485, 424), (360, 477, 475, 445), (455, 466, 470, 452), (421, 482, 484, 425), (445, 475, 471, 450), (450, 471, 467, 453), (416, 486, 463, 458), (453, 467, 464, 456), (418, 489, 486, 416), (485, 503, 507, 489), (464, 451, 460, 461), (484, 501, 503, 485), (461, 460, 500, 482), (481, 498, 496, 479), (482, 500, 501, 484), (474, 492, 490, 472), (463, 454, 446, 466), (479, 496, 494, 477), (197, 179, 786, 788), (470, 396, 492, 474), (477, 494, 493, 475), (466, 446, 396, 470), (475, 493, 363, 471), (486, 504, 454, 463), (471, 363, 414, 467), (489, 507, 504, 486), (467, 414, 451, 464), (503, 520, 524, 507), (451, 516, 518, 460), (501, 487, 520, 503), (460, 518, 483, 500), (498, 480, 478, 496), (500, 483, 487, 501), (492, 462, 508, 490), (454, 517, 515, 446), (496, 478, 473, 494), (355, 291, 812, 813), (396, 512, 462, 492), (494, 473, 469, 493), (446, 515, 512, 396), (493, 469, 509, 363), (504, 521, 517, 454), (363, 509, 513, 414), (507, 524, 521, 504), (414, 513, 516, 451), (513, 491, 499, 516), (520, 537, 540, 524), (516, 499, 506, 518), (487, 535, 537, 520), (518, 506, 534, 483), (480, 532, 531, 478), (483, 534, 535, 487), (462, 527, 525, 508), (517, 502, 495, 515), (478, 531, 530, 473), (251, 233, 790, 791), (512, 412, 527, 462), (473, 530, 528, 469), (515, 495, 412, 512), (469, 528, 409, 509), (521, 538, 502, 517), (509, 409, 491, 513), (524, 540, 538, 521), (540, 555, 553, 538), (491, 545, 548, 499), (537, 552, 555, 540), (499, 548, 550, 506), (535, 522, 552, 537), (506, 550, 519, 534), (532, 514, 511, 531), (534, 519, 522, 535), (527, 465, 541, 525), (502, 549, 547, 495), (531, 511, 488, 530), (645, 663, 797, 796), (412, 544, 465, 527), (530, 488, 476, 528), (495, 547, 544, 412), (528, 476, 542, 409), (538, 553, 549, 502), (409, 542, 545, 491), (542, 447, 526, 545), (555, 572, 570, 553), (545, 526, 533, 548), (552, 569, 572, 555), (548, 533, 539, 550), (522, 567, 569, 552), (550, 539, 566, 519), (514, 564, 562, 511), (519, 566, 567, 522), (465, 558, 556, 541), (549, 536, 529, 547), (511, 562, 560, 488), (226, 244, 792, 781), (544, 457, 558, 465), (488, 560, 559, 476), (547, 529, 457, 544), (476, 559, 447, 542), (553, 570, 536, 549), (570, 582, 579, 536), (447, 574, 576, 526), (572, 584, 582, 570), (526, 576, 578, 533), (569, 581, 584, 572), (533, 578, 580, 539), (567, 554, 581, 569), (539, 580, 551, 566), (564, 546, 543, 562), (566, 551, 554, 567), (558, 468, 573, 556), (536, 579, 577, 529), (562, 543, 523, 560), (143, 135, 774, 785), (457, 575, 468, 558), (560, 523, 510, 559), (529, 577, 575, 457), (559, 510, 574, 447), (582, 596, 568, 579), (574, 497, 557, 576), (584, 597, 596, 582), (576, 557, 565, 578), (581, 595, 597, 584), (578, 565, 571, 580), (554, 594, 595, 581), (580, 571, 592, 551), (546, 590, 589, 543), (551, 592, 594, 554), (468, 586, 585, 573), (579, 568, 561, 577), (543, 589, 588, 523), (280, 627, 783, 794), (575, 505, 586, 468), (523, 588, 587, 510), (577, 561, 505, 575), (510, 587, 497, 574), (587, 607, 599, 497), (596, 604, 593, 568), (497, 599, 600, 557), (597, 605, 604, 596), (557, 600, 591, 565), (595, 603, 605, 597), (565, 591, 602, 571), (594, 583, 603, 595), (571, 602, 611, 592), (590, 610, 609, 589), (592, 611, 583, 594), (586, 606, 598, 585), (568, 593, 601, 561), (589, 609, 608, 588), (190, 208, 780, 787), (505, 563, 606, 586), (588, 608, 607, 587), (561, 601, 563, 505), (614, 632, 630, 612), (629, 647, 646, 628), (621, 639, 640, 622), (612, 630, 631, 613), (624, 642, 647, 629), (620, 638, 639, 621), (625, 643, 642, 624), (619, 637, 638, 620), (279, 626, 625, 278), (119, 333, 785, 774), (272, 619, 620, 273), (278, 625, 624, 277), (273, 620, 621, 274), (277, 624, 629, 282), (265, 612, 613, 266), (274, 621, 622, 275), (282, 629, 628, 281), (267, 614, 612, 265), (640, 658, 659, 641), (641, 659, 650, 632), (632, 650, 648, 630), (647, 665, 664, 646), (639, 657, 658, 640), (630, 648, 649, 631), (642, 660, 665, 647), (638, 656, 657, 639), (623, 641, 632, 614), (622, 640, 641, 623), (628, 646, 645, 627), (616, 634, 633, 615), (615, 633, 635, 617), (617, 635, 636, 618), (613, 631, 644, 626), (618, 636, 637, 619), (626, 644, 643, 625), (303, 118, 777, 778), (664, 682, 681, 663), (652, 670, 669, 651), (665, 683, 682, 664), (658, 676, 677, 659), (659, 677, 668, 650), (650, 668, 666, 648), (660, 678, 683, 665), (657, 675, 676, 658), (646, 664, 663, 645), (634, 652, 651, 633), (633, 651, 653, 635), (635, 653, 654, 636), (631, 649, 662, 644), (636, 654, 655, 637), (644, 662, 661, 643), (295, 119, 774, 779), (637, 655, 656, 638), (643, 661, 660, 642), (669, 687, 689, 671), (670, 688, 687, 669), (682, 700, 699, 681), (676, 694, 695, 677), (677, 695, 686, 668), (668, 686, 684, 666), (683, 701, 700, 682), (675, 693, 694, 676), (651, 669, 671, 653), (653, 671, 672, 654), (649, 667, 680, 662), (654, 672, 673, 655), (662, 680, 679, 661), (291, 321, 775, 812), (655, 673, 674, 656), (656, 674, 675, 657), (661, 679, 678, 660), (648, 666, 667, 649), (690, 708, 709, 691), (685, 703, 716, 698), (689, 707, 708, 690), (687, 705, 707, 689), (688, 706, 705, 687), (700, 718, 717, 699), (694, 712, 713, 695), (695, 713, 704, 686), (671, 689, 690, 672), (667, 685, 698, 680), (672, 690, 691, 673), (680, 698, 697, 679), (449, 472, 795, 793), (673, 691, 692, 674), (679, 697, 696, 678), (674, 692, 693, 675), (678, 696, 701, 683), (666, 684, 685, 667), (715, 733, 732, 714), (709, 727, 728, 710), (130, 401, 789, 788), (716, 734, 733, 715), (708, 726, 727, 709), (703, 721, 734, 716), (707, 725, 726, 708), (705, 723, 725, 707), (698, 716, 715, 697), (490, 508, 798, 799), (691, 709, 710, 692), (697, 715, 714, 696), (692, 710, 711, 693), (696, 714, 719, 701), (684, 702, 703, 685), (693, 711, 712, 694), (701, 719, 718, 700), (686, 704, 702, 684), (728, 746, 747, 729), (733, 751, 750, 732), (727, 745, 746, 728), (437, 449, 793, 791), (734, 752, 751, 733), (726, 744, 745, 727), (721, 739, 752, 734), (725, 743, 744, 726), (710, 728, 729, 711), (714, 732, 737, 719), (702, 720, 721, 703), (711, 729, 730, 712), (719, 737, 736, 718), (704, 722, 720, 702), (713, 731, 722, 704), (712, 730, 731, 713), (718, 736, 735, 717), (706, 724, 723, 705), (750, 768, 773, 755), (746, 764, 765, 747), (751, 769, 768, 750), (745, 763, 764, 746), (481, 393, 794, 783), (752, 770, 769, 751), (744, 762, 763, 745), (739, 757, 770, 752), (732, 750, 755, 737), (720, 738, 739, 721), (729, 747, 748, 730), (737, 755, 754, 736), (722, 740, 738, 720), (731, 749, 740, 722), (730, 748, 749, 731), (736, 754, 753, 735), (724, 742, 741, 723), (723, 741, 743, 725), (738, 756, 757, 739), (747, 765, 766, 748), (755, 773, 772, 754), (740, 758, 756, 738), (749, 767, 758, 740), (748, 766, 767, 749), (754, 772, 771, 753), (742, 760, 759, 741), (741, 759, 761, 743), (743, 761, 762, 744), (233, 215, 789, 790), (93, 773, 768, 94), (94, 768, 769, 95), (95, 769, 770, 96), (96, 770, 757, 73), (73, 757, 756, 97), (97, 756, 758, 98), (98, 758, 767, 112), (112, 767, 766, 111), (111, 766, 765, 110), (110, 765, 764, 83), (83, 764, 763, 109), (109, 763, 762, 108), (108, 762, 761, 82), (82, 761, 759, 107), (107, 759, 760, 106), (616, 269, 793, 795), (72, 771, 772, 92), (92, 772, 773, 93), (742, 724, 809, 807), (55, 598, 606, 56), (56, 606, 563, 57), (57, 563, 601, 58), (58, 601, 593, 59), (59, 593, 604, 60), (60, 604, 605, 61), (61, 605, 603, 62), (62, 603, 583, 63), (63, 583, 611, 46), (46, 611, 602, 45), (45, 602, 591, 44), (44, 591, 600, 43), (43, 600, 599, 42), (42, 599, 607, 41), (41, 607, 608, 40), (40, 608, 609, 39), (39, 609, 610, 38), (118, 87, 777), (598, 55, 815, 811), (215, 197, 788, 789), (590, 546, 806, 808), (208, 226, 781, 780), (670, 652, 798, 800), (525, 541, 802, 800), (417, 335, 781, 792), (663, 681, 801, 797), (724, 706, 805, 809), (37, 76, 776, 779), (131, 437, 791, 790), (262, 280, 794, 782), (508, 525, 800, 798), (401, 131, 790, 789), (717, 735, 806, 804), (269, 251, 791, 793), (532, 480, 797, 801), (154, 172, 813, 812), (432, 417, 792, 782), (564, 514, 803, 804), (161, 143, 785, 784), (135, 37, 779, 774), (681, 699, 803, 801), (498, 481, 783, 796), (388, 299, 787, 780), (585, 598, 811, 807), (546, 564, 804, 806), (172, 190, 787, 813), (393, 432, 782, 794), (368, 130, 788, 786), (627, 645, 796, 783), (688, 670, 800, 802), (514, 532, 801, 803), (179, 161, 784, 786), (541, 556, 805, 802), (735, 753, 808, 806), (321, 303, 778, 775), (610, 590, 808, 810), (634, 616, 795, 799), (480, 498, 796, 797), (830, 824, 825, 831), (831, 825, 826, 832), (832, 826, 818, 833), (827, 821, 816, 828), (828, 816, 822, 819), (819, 822, 823, 829), (829, 823, 817, 820), (838, 62, 63, 843), (852, 853, 830, 831), (853, 854, 820, 830), (854, 855, 829, 820), (855, 856, 819, 829), (856, 857, 828, 819), (857, 858, 827, 828), (858, 859, 821, 827), (859, 860, 816, 821), (860, 861, 822, 816), (861, 862, 823, 822), (862, 863, 817, 823), (863, 864, 824, 817), (864, 865, 825, 824), (865, 866, 826, 825), (866, 867, 818, 826), (29, 838, 843, 17), (868, 869, 832, 833), (869, 852, 831, 832), (16, 851, 838, 29), (15, 850, 851, 16), (6, 844, 849, 5), (28, 837, 850, 15), (5, 849, 836, 21), (14, 848, 837, 28), (21, 836, 847, 4), (13, 846, 848, 14), (4, 847, 835, 20), (17, 843, 844, 6), (1, 841, 842, 0), (2, 840, 841, 1), (3, 839, 840, 2), (27, 834, 845, 12), (20, 835, 839, 3), (12, 845, 846, 13), (92, 93, 852, 869), (72, 92, 869, 868), (107, 106, 867, 866), (82, 107, 866, 865), (108, 82, 865, 864), (109, 108, 864, 863), (83, 109, 863, 862), (110, 83, 862, 861), (111, 110, 861, 860), (112, 111, 860, 859), (98, 112, 859, 858), (97, 98, 858, 857), (73, 97, 857, 856), (96, 73, 856, 855), (95, 96, 855, 854), (94, 95, 854, 853), (93, 94, 853, 852)])
me_circle.polygons.foreach_set('use_smooth', [True] * 863)
me_circle.use_remesh_preserve_volume = False
me_circle.use_remesh_preserve_attributes = False
me_circle.use_mirror_vertex_groups = False
me_circle.update()

# ---- objects
ob_peg = bpy.data.objects.new('Peg', me_circle_002)
ob_board = bpy.data.objects.new('Board', me_circle)

# ---- transforms, parenting, visibility, modifiers, constraints
ob_peg.location = (0.0, 0.0, 0.0)
ob_peg.lineart.crease_threshold = 0.0
ob_board.location = (0.0, 0.0, 0.0)
ob_board.lineart.crease_threshold = 0.0
_m = ob_board.modifiers.new('Mirror', 'MIRROR')
_m.merge_threshold = 0.05

# ---- collection membership
col_collection_1.objects.link(ob_peg)
col_collection_1.objects.link(ob_board)

# ---- scene / render settings (as saved in the file)
scene.frame_start = 1; scene.frame_end = 250; scene.frame_set(32)
scene.render.engine = 'BLENDER_EEVEE_NEXT'
scene.render.resolution_percentage = 50
scene.render.dither_intensity = 0.0
scene.cycles.use_denoising = False
scene.cycles.samples = 128
scene.cycles.sampling_pattern = 'TABULATED_SOBOL'
scene.cycles.use_adaptive_sampling = False
scene.cycles.use_light_tree = False
scene.cycles.blur_glossy = 0.0
scene.cycles.sample_clamp_indirect = 0.0
scene.view_settings.view_transform = 'Standard'
bpy.context.view_layer.update()

# ---- added for rendering (the .blend has no active camera and no usable light): camera, sun
cam_auto = bpy.data.cameras.new('AutoCamera')
cam_auto.lens = 50.0
cam_auto.sensor_width = 36.0
cam_auto.clip_end = 1000.0
ob_auto_camera = bpy.data.objects.new('AutoCamera', cam_auto)
scene.collection.objects.link(ob_auto_camera)
ob_auto_camera.location = (17.6764, -12.8091, 12.3956)
ob_auto_camera.rotation_euler = (1.09748, -7.21219e-08, 0.694738)
scene.camera = ob_auto_camera
light_auto_sun = bpy.data.lights.new('AutoSun', 'SUN')
light_auto_sun.energy = 3.0
light_auto_sun.angle = 0.0523599
ob_auto_sun = bpy.data.objects.new('AutoSun', light_auto_sun)
scene.collection.objects.link(ob_auto_sun)
ob_auto_sun.rotation_euler = (0.872665, 0.174533, 0.523599)
bpy.context.view_layer.update()
